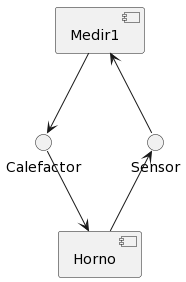

The diagram above was rendered by PlantUML. Its source (embedded in the PNG):
@startuml
[Medir1] <-down- Sensor
[Medir1] -down-> Calefactor
[Horno] -up-> Sensor
[Horno] <-up- Calefactor
@enduml